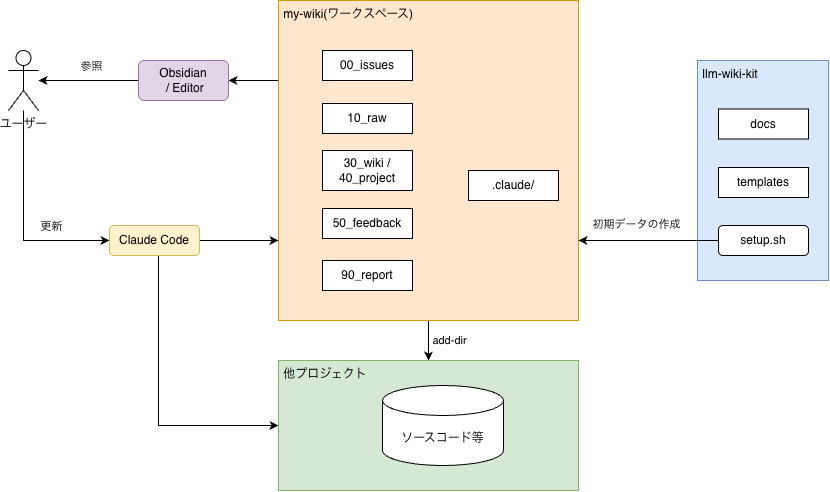

The diagram above was exported from draw.io. Its source (the exported page's mxGraphModel, read from the mxfile embedded in the PNG):
<mxGraphModel dx="964" dy="723" grid="1" gridSize="10" guides="1" tooltips="1" connect="1" arrows="1" fold="1" page="1" pageScale="1" pageWidth="827" pageHeight="1169" math="0" shadow="0">
  <root>
    <mxCell id="0" />
    <mxCell id="1" parent="0" />
    <mxCell id="He22YRQiiQvtJQay66LY-16" edge="1" parent="1" source="He22YRQiiQvtJQay66LY-1" style="edgeStyle=orthogonalEdgeStyle;rounded=0;orthogonalLoop=1;jettySize=auto;html=1;exitX=0;exitY=0.25;exitDx=0;exitDy=0;entryX=1;entryY=0.5;entryDx=0;entryDy=0;" target="He22YRQiiQvtJQay66LY-5">
      <mxGeometry relative="1" as="geometry" />
    </mxCell>
    <mxCell id="He22YRQiiQvtJQay66LY-24" edge="1" parent="1" source="He22YRQiiQvtJQay66LY-1" style="edgeStyle=orthogonalEdgeStyle;rounded=0;orthogonalLoop=1;jettySize=auto;html=1;entryX=0.5;entryY=0;entryDx=0;entryDy=0;" target="He22YRQiiQvtJQay66LY-23">
      <mxGeometry relative="1" as="geometry" />
    </mxCell>
    <mxCell id="He22YRQiiQvtJQay66LY-25" connectable="0" parent="He22YRQiiQvtJQay66LY-24" style="edgeLabel;html=1;align=center;verticalAlign=middle;resizable=0;points=[];" value="add-dir" vertex="1">
      <mxGeometry relative="1" x="-0.05" y="2" as="geometry">
        <mxPoint x="18" as="offset" />
      </mxGeometry>
    </mxCell>
    <mxCell id="He22YRQiiQvtJQay66LY-1" parent="1" style="rounded=0;whiteSpace=wrap;html=1;align=left;verticalAlign=top;fillColor=#ffe6cc;strokeColor=#d79b00;" value="&amp;nbsp;my-wiki(ワークスペース)" vertex="1">
      <mxGeometry height="320" width="300" x="310" y="80" as="geometry" />
    </mxCell>
    <mxCell id="He22YRQiiQvtJQay66LY-20" edge="1" parent="1" source="He22YRQiiQvtJQay66LY-2" style="edgeStyle=orthogonalEdgeStyle;rounded=0;orthogonalLoop=1;jettySize=auto;html=1;entryX=0;entryY=0.5;entryDx=0;entryDy=0;" target="He22YRQiiQvtJQay66LY-3">
      <mxGeometry relative="1" as="geometry">
        <Array as="points">
          <mxPoint x="55" y="320" />
        </Array>
      </mxGeometry>
    </mxCell>
    <mxCell id="He22YRQiiQvtJQay66LY-26" connectable="0" parent="He22YRQiiQvtJQay66LY-20" style="edgeLabel;html=1;align=center;verticalAlign=middle;resizable=0;points=[];" value="更新" vertex="1">
      <mxGeometry relative="1" x="0.43" y="2" as="geometry">
        <mxPoint x="3" y="-13" as="offset" />
      </mxGeometry>
    </mxCell>
    <mxCell id="He22YRQiiQvtJQay66LY-2" parent="1" style="shape=umlActor;verticalLabelPosition=bottom;verticalAlign=top;html=1;outlineConnect=0;" value="ユーザー" vertex="1">
      <mxGeometry height="60" width="30" x="40" y="130" as="geometry" />
    </mxCell>
    <mxCell id="He22YRQiiQvtJQay66LY-15" edge="1" parent="1" source="He22YRQiiQvtJQay66LY-3" style="edgeStyle=orthogonalEdgeStyle;rounded=0;orthogonalLoop=1;jettySize=auto;html=1;entryX=0;entryY=0.75;entryDx=0;entryDy=0;" target="He22YRQiiQvtJQay66LY-1">
      <mxGeometry relative="1" as="geometry" />
    </mxCell>
    <mxCell id="He22YRQiiQvtJQay66LY-27" edge="1" parent="1" style="edgeStyle=orthogonalEdgeStyle;rounded=0;orthogonalLoop=1;jettySize=auto;html=1;entryX=0;entryY=0.5;entryDx=0;entryDy=0;" target="He22YRQiiQvtJQay66LY-23">
      <mxGeometry relative="1" as="geometry">
        <Array as="points">
          <mxPoint x="190" y="505" />
        </Array>
        <mxPoint x="190" y="335" as="sourcePoint" />
        <mxPoint x="320" y="505" as="targetPoint" />
      </mxGeometry>
    </mxCell>
    <mxCell id="He22YRQiiQvtJQay66LY-3" parent="1" style="rounded=1;whiteSpace=wrap;html=1;fillColor=#fff2cc;strokeColor=#d6b656;" value="Claude Code" vertex="1">
      <mxGeometry height="30" width="90" x="141" y="305" as="geometry" />
    </mxCell>
    <mxCell id="He22YRQiiQvtJQay66LY-17" edge="1" parent="1" source="He22YRQiiQvtJQay66LY-5" style="edgeStyle=orthogonalEdgeStyle;rounded=0;orthogonalLoop=1;jettySize=auto;html=1;" target="He22YRQiiQvtJQay66LY-2">
      <mxGeometry relative="1" as="geometry" />
    </mxCell>
    <mxCell id="He22YRQiiQvtJQay66LY-29" connectable="0" parent="He22YRQiiQvtJQay66LY-17" style="edgeLabel;html=1;align=center;verticalAlign=middle;resizable=0;points=[];" value="参照" vertex="1">
      <mxGeometry relative="1" x="-0.0435" y="1" as="geometry">
        <mxPoint y="-16" as="offset" />
      </mxGeometry>
    </mxCell>
    <mxCell id="He22YRQiiQvtJQay66LY-5" parent="1" style="rounded=1;whiteSpace=wrap;html=1;fillColor=#e1d5e7;strokeColor=#9673a6;" value="Obsidian&lt;div&gt;&amp;nbsp;/&amp;nbsp;&lt;span style=&quot;background-color: transparent; color: light-dark(rgb(0, 0, 0), rgb(255, 255, 255));&quot;&gt;Editor&lt;/span&gt;&lt;/div&gt;" vertex="1">
      <mxGeometry height="40" width="90" x="170" y="140" as="geometry" />
    </mxCell>
    <mxCell id="He22YRQiiQvtJQay66LY-7" parent="1" style="rounded=0;whiteSpace=wrap;html=1;" value="00_issues" vertex="1">
      <mxGeometry height="30" width="90" x="354" y="130" as="geometry" />
    </mxCell>
    <mxCell id="He22YRQiiQvtJQay66LY-9" parent="1" style="rounded=0;whiteSpace=wrap;html=1;" value="10_raw" vertex="1">
      <mxGeometry height="30" width="90" x="354" y="183" as="geometry" />
    </mxCell>
    <mxCell id="He22YRQiiQvtJQay66LY-10" parent="1" style="rounded=0;whiteSpace=wrap;html=1;" value="30_wiki / 40_project" vertex="1">
      <mxGeometry height="40" width="90" x="354" y="230" as="geometry" />
    </mxCell>
    <mxCell id="He22YRQiiQvtJQay66LY-12" parent="1" style="rounded=0;whiteSpace=wrap;html=1;" value=".claude/" vertex="1">
      <mxGeometry height="30" width="90" x="500" y="250" as="geometry" />
    </mxCell>
    <mxCell id="He22YRQiiQvtJQay66LY-13" parent="1" style="rounded=0;whiteSpace=wrap;html=1;" value="90_report" vertex="1">
      <mxGeometry height="30" width="90" x="354" y="340" as="geometry" />
    </mxCell>
    <mxCell id="He22YRQiiQvtJQay66LY-18" parent="1" style="rounded=0;whiteSpace=wrap;html=1;align=left;verticalAlign=top;fillColor=#dae8fc;strokeColor=#6c8ebf;" value="&amp;nbsp;llm-wiki-kit" vertex="1">
      <mxGeometry height="220" width="131" x="729" y="140" as="geometry" />
    </mxCell>
    <mxCell id="He22YRQiiQvtJQay66LY-21" parent="1" style="rounded=0;whiteSpace=wrap;html=1;" value="templates" vertex="1">
      <mxGeometry height="30" width="90" x="750" y="247" as="geometry" />
    </mxCell>
    <mxCell id="He22YRQiiQvtJQay66LY-22" parent="1" style="rounded=0;whiteSpace=wrap;html=1;" value="docs" vertex="1">
      <mxGeometry height="30" width="90" x="750" y="188.5" as="geometry" />
    </mxCell>
    <mxCell id="He22YRQiiQvtJQay66LY-23" parent="1" style="rounded=0;whiteSpace=wrap;html=1;align=left;verticalAlign=top;fillColor=#d5e8d4;strokeColor=#82b366;" value="&amp;nbsp;他プロジェクト" vertex="1">
      <mxGeometry height="130" width="300" x="310" y="440" as="geometry" />
    </mxCell>
    <mxCell id="He22YRQiiQvtJQay66LY-33" edge="1" parent="1" source="He22YRQiiQvtJQay66LY-31" style="edgeStyle=orthogonalEdgeStyle;rounded=0;orthogonalLoop=1;jettySize=auto;html=1;entryX=1;entryY=0.75;entryDx=0;entryDy=0;libavoidRouting=1;" target="He22YRQiiQvtJQay66LY-1">
      <mxGeometry relative="1" as="geometry" />
    </mxCell>
    <mxCell id="He22YRQiiQvtJQay66LY-34" connectable="0" parent="He22YRQiiQvtJQay66LY-33" style="edgeLabel;html=1;align=center;verticalAlign=middle;resizable=0;points=[];" value="初期データの作成" vertex="1">
      <mxGeometry relative="1" x="0.2" y="-1" as="geometry">
        <mxPoint x="1" y="-16" as="offset" />
      </mxGeometry>
    </mxCell>
    <mxCell id="He22YRQiiQvtJQay66LY-31" parent="1" style="rounded=1;whiteSpace=wrap;html=1;" value="setup.sh" vertex="1">
      <mxGeometry height="30" width="90" x="750" y="305" as="geometry" />
    </mxCell>
    <mxCell id="He22YRQiiQvtJQay66LY-39" parent="1" style="rounded=0;whiteSpace=wrap;html=1;" value="50_feedback" vertex="1">
      <mxGeometry height="30" width="90" x="354" y="288" as="geometry" />
    </mxCell>
    <mxCell id="He22YRQiiQvtJQay66LY-41" parent="1" style="shape=cylinder3;whiteSpace=wrap;html=1;boundedLbl=1;backgroundOutline=1;size=15;" value="ソースコード等" vertex="1">
      <mxGeometry height="80" width="121" x="414" y="465" as="geometry" />
    </mxCell>
    <mxCell id="He22YRQiiQvtJQay66LY-43" edge="1" parent="1" source="He22YRQiiQvtJQay66LY-31" style="edgeStyle=orthogonalEdgeStyle;rounded=0;orthogonalLoop=1;jettySize=auto;html=1;innerLoopWaypoints=1;exitX=0.5;exitY=1;exitDx=0;exitDy=0;" target="He22YRQiiQvtJQay66LY-31">
      <mxGeometry relative="1" as="geometry" />
    </mxCell>
  </root>
</mxGraphModel>